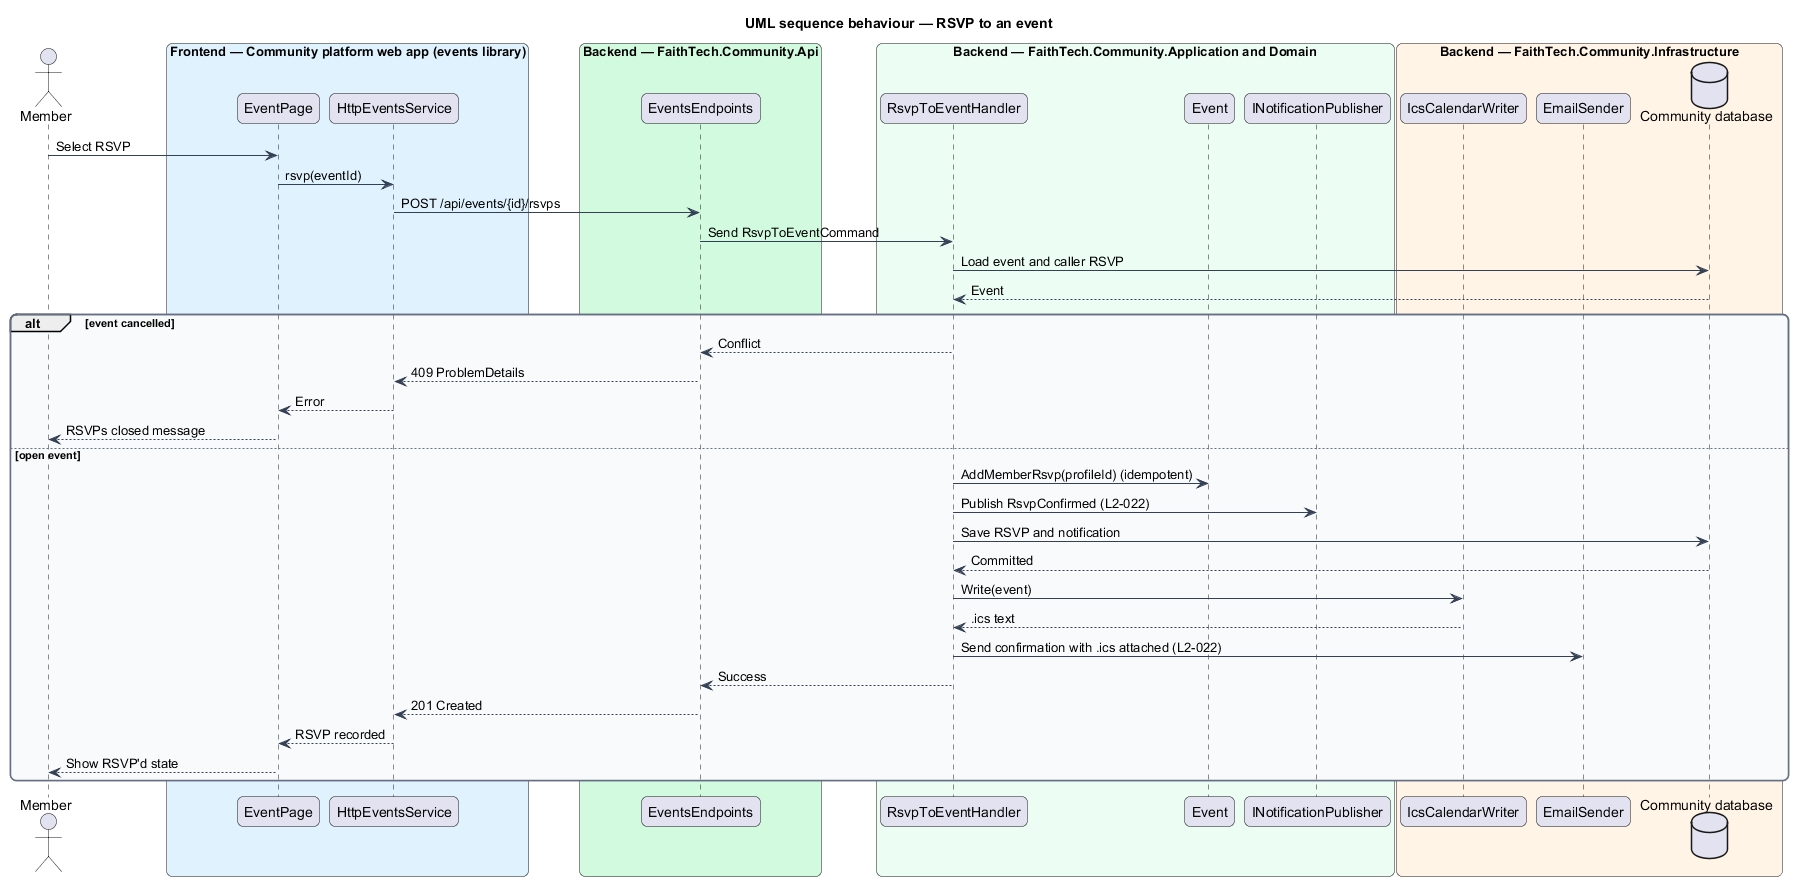

The diagram above was rendered by PlantUML. Its source (embedded in the PNG):
@startuml
title UML sequence behaviour — RSVP to an event
skinparam backgroundColor #FFFFFF
skinparam shadowing false
skinparam roundcorner 12
skinparam defaultFontName Arial
skinparam ArrowColor #344054
skinparam rectangle {
  BorderColor #344054
  FontColor #101828
}
skinparam package {
  BorderColor #667085
  FontColor #101828
  BackgroundColor #F9FAFB
}
actor "Member" as actor
box "Frontend — Community platform web app (events library)" #E0F2FE
  participant "EventPage" as page
  participant "HttpEventsService" as svc
end box
box "Backend — FaithTech.Community.Api" #D1FADF
  participant "EventsEndpoints" as ep
end box
box "Backend — FaithTech.Community.Application and Domain" #ECFDF3
  participant "RsvpToEventHandler" as h
  participant "Event" as ev
  participant "INotificationPublisher" as notif
end box
box "Backend — FaithTech.Community.Infrastructure" #FFF4E5
  participant "IcsCalendarWriter" as ics
  participant "EmailSender" as mail
  database "Community database" as db
end box

actor -> page : Select RSVP
page -> svc : rsvp(eventId)
svc -> ep : POST /api/events/{id}/rsvps
ep -> h : Send RsvpToEventCommand
h -> db : Load event and caller RSVP
db --> h : Event
alt event cancelled
  h --> ep : Conflict
  ep --> svc : 409 ProblemDetails
  svc --> page : Error
  page --> actor : RSVPs closed message
else open event
  h -> ev : AddMemberRsvp(profileId) (idempotent)
  h -> notif : Publish RsvpConfirmed (L2-022)
  h -> db : Save RSVP and notification
  db --> h : Committed
  h -> ics : Write(event)
  ics --> h : .ics text
  h -> mail : Send confirmation with .ics attached (L2-022)
  h --> ep : Success
  ep --> svc : 201 Created
  svc --> page : RSVP recorded
  page --> actor : Show RSVP'd state
end
@enduml